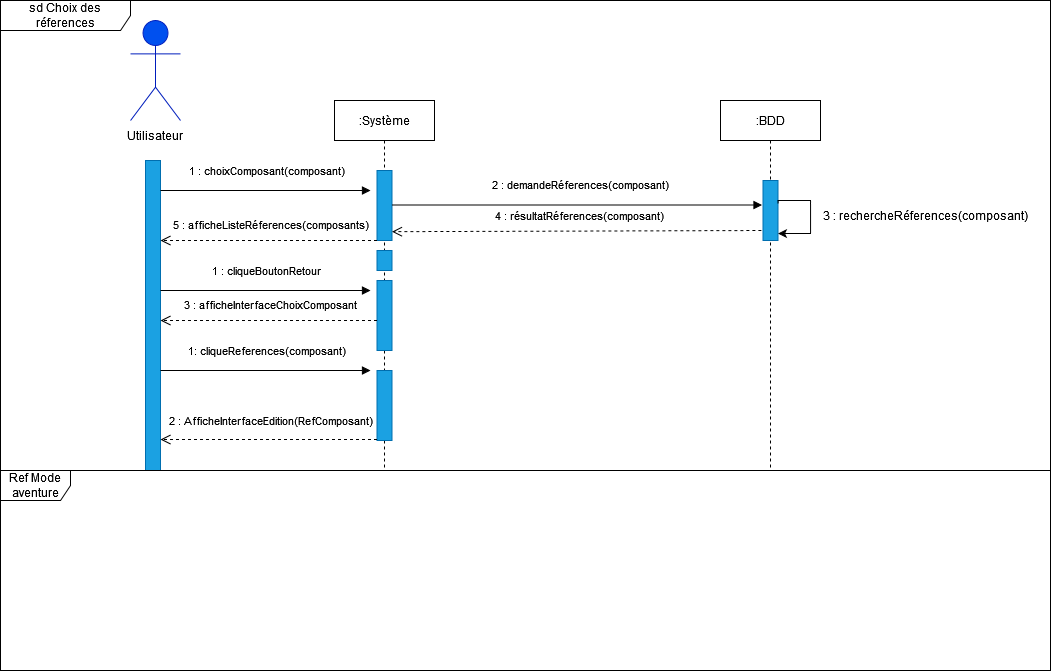

The diagram above was exported from draw.io. Its source (the exported page's mxGraphModel, read from the mxfile embedded in the PNG):
<mxGraphModel dx="1987" dy="596" grid="1" gridSize="10" guides="1" tooltips="1" connect="1" arrows="1" fold="1" page="1" pageScale="1" pageWidth="827" pageHeight="1169" math="0" shadow="0">
  <root>
    <mxCell id="0" />
    <mxCell id="1" parent="0" />
    <mxCell id="OMeM30PVV8WrVPDrTTRZ-74" value="sd Choix des réferences" style="shape=umlFrame;whiteSpace=wrap;html=1;width=130;height=30;" parent="1" vertex="1">
      <mxGeometry x="-20" y="170" width="1050" height="670" as="geometry" />
    </mxCell>
    <mxCell id="OMeM30PVV8WrVPDrTTRZ-1" value="&lt;b&gt;Utilisateur&lt;/b&gt;" style="shape=umlActor;verticalLabelPosition=bottom;verticalAlign=top;html=1;fillColor=#0050ef;fontColor=#ffffff;strokeColor=#001DBC;" parent="1" vertex="1">
      <mxGeometry x="110" y="190" width="50" height="100" as="geometry" />
    </mxCell>
    <mxCell id="OMeM30PVV8WrVPDrTTRZ-2" value="Utilisateur" style="text;html=1;strokeColor=none;fillColor=none;align=center;verticalAlign=middle;whiteSpace=wrap;rounded=0;" parent="1" vertex="1">
      <mxGeometry x="105" y="290" width="60" height="30" as="geometry" />
    </mxCell>
    <mxCell id="OMeM30PVV8WrVPDrTTRZ-3" value=":Système" style="shape=umlLifeline;perimeter=lifelinePerimeter;whiteSpace=wrap;html=1;container=1;collapsible=0;recursiveResize=0;outlineConnect=0;" parent="1" vertex="1">
      <mxGeometry x="314" y="270" width="100" height="370" as="geometry" />
    </mxCell>
    <mxCell id="OMeM30PVV8WrVPDrTTRZ-4" value="" style="rounded=0;whiteSpace=wrap;html=1;fillColor=#1ba1e2;fontColor=#ffffff;strokeColor=#006EAF;" parent="OMeM30PVV8WrVPDrTTRZ-3" vertex="1">
      <mxGeometry x="42.5" y="180" width="15" height="70" as="geometry" />
    </mxCell>
    <mxCell id="OMeM30PVV8WrVPDrTTRZ-5" value="" style="rounded=0;whiteSpace=wrap;html=1;fillColor=#1ba1e2;fontColor=#ffffff;strokeColor=#006EAF;" parent="OMeM30PVV8WrVPDrTTRZ-3" vertex="1">
      <mxGeometry x="42.5" y="150" width="15" height="20" as="geometry" />
    </mxCell>
    <mxCell id="UVZ0IYtNJLXeqeBDd-HU-6" value="" style="rounded=0;whiteSpace=wrap;html=1;fillColor=#1ba1e2;fontColor=#ffffff;strokeColor=#006EAF;" vertex="1" parent="OMeM30PVV8WrVPDrTTRZ-3">
      <mxGeometry x="42.5" y="270" width="15" height="70" as="geometry" />
    </mxCell>
    <mxCell id="OMeM30PVV8WrVPDrTTRZ-6" value=":BDD" style="shape=umlLifeline;perimeter=lifelinePerimeter;whiteSpace=wrap;html=1;container=1;collapsible=0;recursiveResize=0;outlineConnect=0;" parent="1" vertex="1">
      <mxGeometry x="700" y="270" width="100" height="370" as="geometry" />
    </mxCell>
    <mxCell id="OMeM30PVV8WrVPDrTTRZ-8" value="" style="rounded=0;whiteSpace=wrap;html=1;fillColor=#1ba1e2;fontColor=#ffffff;strokeColor=#006EAF;" parent="OMeM30PVV8WrVPDrTTRZ-6" vertex="1">
      <mxGeometry x="42.5" y="80" width="15" height="60" as="geometry" />
    </mxCell>
    <mxCell id="OMeM30PVV8WrVPDrTTRZ-9" value="" style="rounded=0;whiteSpace=wrap;html=1;fillColor=#1ba1e2;fontColor=#ffffff;strokeColor=#006EAF;" parent="1" vertex="1">
      <mxGeometry x="125" y="330" width="15" height="310" as="geometry" />
    </mxCell>
    <mxCell id="OMeM30PVV8WrVPDrTTRZ-10" value="" style="rounded=0;whiteSpace=wrap;html=1;fillColor=#1ba1e2;fontColor=#ffffff;strokeColor=#006EAF;" parent="1" vertex="1">
      <mxGeometry x="356.5" y="340" width="15" height="70" as="geometry" />
    </mxCell>
    <mxCell id="OMeM30PVV8WrVPDrTTRZ-11" value="1 : choixComposant(composant)" style="html=1;verticalAlign=bottom;endArrow=block;rounded=0;" parent="1" edge="1">
      <mxGeometry x="0.0162" y="10" width="80" relative="1" as="geometry">
        <mxPoint x="140" y="360" as="sourcePoint" />
        <mxPoint x="350" y="360" as="targetPoint" />
        <mxPoint as="offset" />
      </mxGeometry>
    </mxCell>
    <mxCell id="OMeM30PVV8WrVPDrTTRZ-12" value="2 : demandeRéferences(composant)" style="html=1;verticalAlign=bottom;endArrow=block;rounded=0;" parent="1" edge="1">
      <mxGeometry x="0.0162" y="10" width="80" relative="1" as="geometry">
        <mxPoint x="371.5" y="374.5" as="sourcePoint" />
        <mxPoint x="741.5" y="374.5" as="targetPoint" />
        <mxPoint as="offset" />
      </mxGeometry>
    </mxCell>
    <mxCell id="OMeM30PVV8WrVPDrTTRZ-13" value="3 : rechercheRéferences(composant)" style="text;html=1;strokeColor=none;fillColor=none;align=center;verticalAlign=middle;whiteSpace=wrap;rounded=0;" parent="1" vertex="1">
      <mxGeometry x="800" y="370" width="210" height="30" as="geometry" />
    </mxCell>
    <mxCell id="OMeM30PVV8WrVPDrTTRZ-50" value="1 : cliqueBoutonRetour" style="html=1;verticalAlign=bottom;endArrow=block;rounded=0;" parent="1" edge="1">
      <mxGeometry x="0.0162" y="10" width="80" relative="1" as="geometry">
        <mxPoint x="140" y="460" as="sourcePoint" />
        <mxPoint x="350" y="460" as="targetPoint" />
        <mxPoint as="offset" />
      </mxGeometry>
    </mxCell>
    <mxCell id="dcKfborwXpPxRit9QpYM-3" value="5 : afficheListeRéferences(composants)" style="html=1;verticalAlign=bottom;endArrow=open;dashed=1;endSize=8;rounded=0;exitX=0;exitY=1;exitDx=0;exitDy=0;" parent="1" source="OMeM30PVV8WrVPDrTTRZ-10" edge="1">
      <mxGeometry x="-0.0164" y="-6" relative="1" as="geometry">
        <mxPoint x="349.33500000000004" y="440.00000000000006" as="sourcePoint" />
        <mxPoint x="140" y="410" as="targetPoint" />
        <mxPoint as="offset" />
        <Array as="points" />
      </mxGeometry>
    </mxCell>
    <mxCell id="dcKfborwXpPxRit9QpYM-5" value="3 : afficheInterfaceChoixComposant" style="html=1;verticalAlign=bottom;endArrow=open;dashed=1;endSize=8;rounded=0;exitX=0;exitY=0.75;exitDx=0;exitDy=0;" parent="1" edge="1">
      <mxGeometry x="-0.0164" y="-6" relative="1" as="geometry">
        <mxPoint x="356.5" y="490" as="sourcePoint" />
        <mxPoint x="140" y="490" as="targetPoint" />
        <mxPoint as="offset" />
      </mxGeometry>
    </mxCell>
    <mxCell id="dcKfborwXpPxRit9QpYM-11" value="1: cliqueReferences(composant)" style="html=1;verticalAlign=bottom;endArrow=block;rounded=0;" parent="1" edge="1">
      <mxGeometry x="0.0162" y="10" width="80" relative="1" as="geometry">
        <mxPoint x="140" y="540" as="sourcePoint" />
        <mxPoint x="350" y="540" as="targetPoint" />
        <mxPoint as="offset" />
      </mxGeometry>
    </mxCell>
    <mxCell id="UVZ0IYtNJLXeqeBDd-HU-1" value="4 : résultatRéferences(composant)" style="html=1;verticalAlign=bottom;endArrow=open;dashed=1;endSize=8;rounded=0;exitX=-0.111;exitY=0.897;exitDx=0;exitDy=0;exitPerimeter=0;entryX=1;entryY=0.25;entryDx=0;entryDy=0;" edge="1" parent="1">
      <mxGeometry x="-0.0164" y="-6" relative="1" as="geometry">
        <mxPoint x="740.835" y="400.00000000000006" as="sourcePoint" />
        <mxPoint x="371.5" y="401.18" as="targetPoint" />
        <mxPoint as="offset" />
      </mxGeometry>
    </mxCell>
    <mxCell id="UVZ0IYtNJLXeqeBDd-HU-4" style="edgeStyle=orthogonalEdgeStyle;rounded=0;orthogonalLoop=1;jettySize=auto;html=1;exitX=1;exitY=0.25;exitDx=0;exitDy=0;entryX=1;entryY=0.75;entryDx=0;entryDy=0;" edge="1" parent="1">
      <mxGeometry relative="1" as="geometry">
        <Array as="points">
          <mxPoint x="758.03" y="370.0400000000001" />
          <mxPoint x="790.03" y="370.0400000000001" />
          <mxPoint x="790.03" y="403.0400000000001" />
        </Array>
        <mxPoint x="757.5299999999997" y="373.0400000000001" as="sourcePoint" />
        <mxPoint x="757.5299999999997" y="403.0400000000001" as="targetPoint" />
      </mxGeometry>
    </mxCell>
    <mxCell id="UVZ0IYtNJLXeqeBDd-HU-7" value="2 : AfficheInterfaceEdition(RefComposant)" style="html=1;verticalAlign=bottom;endArrow=open;dashed=1;endSize=8;rounded=0;exitX=0;exitY=0.75;exitDx=0;exitDy=0;" edge="1" parent="1">
      <mxGeometry x="-0.0162" y="-9" relative="1" as="geometry">
        <mxPoint x="356.5" y="609" as="sourcePoint" />
        <mxPoint x="140" y="609" as="targetPoint" />
        <mxPoint as="offset" />
        <Array as="points">
          <mxPoint x="240" y="609" />
        </Array>
      </mxGeometry>
    </mxCell>
    <mxCell id="UVZ0IYtNJLXeqeBDd-HU-8" value="Ref Mode aventure" style="shape=umlFrame;whiteSpace=wrap;html=1;width=70;height=30;" vertex="1" parent="1">
      <mxGeometry x="-20" y="640" width="1050" height="200" as="geometry" />
    </mxCell>
  </root>
</mxGraphModel>